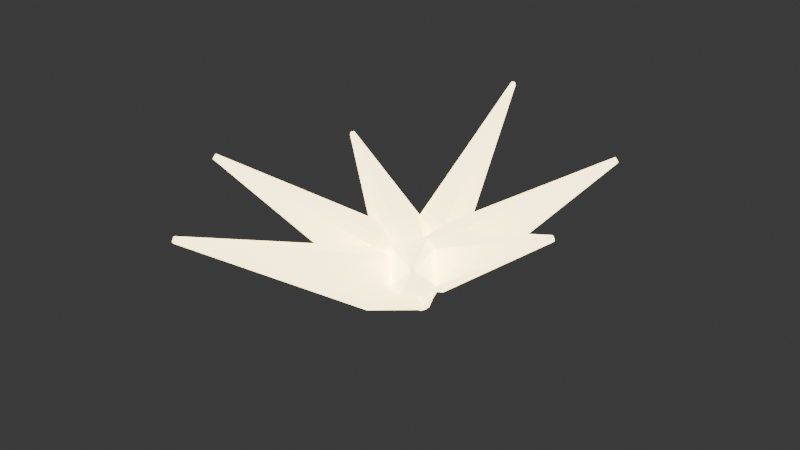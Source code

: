 # Source: ImpactSpark.blend  (saved by Blender 5.3.31; exported with 4.5.12 LTS)
import bpy
from mathutils import Matrix  # noqa: F401  (used for matrix-valued properties, if any)

bpy.ops.wm.read_factory_settings(use_empty=True)
scene = bpy.context.scene
scene.name = 'Scene'

# ---- collections
col_collection = bpy.data.collections.new('Collection'); scene.collection.children.link(col_collection)

# ---- materials (node trees are filled in below, after node groups)
mat_impactsparkglow = bpy.data.materials.new('ImpactSparkGlow')
mat_impactsparkglow.diffuse_color = (1.0, 0.84, 0.39, 1.0)

# ---- material node trees
mat_impactsparkglow.use_nodes = True; mat_impactsparkglow.node_tree.nodes.clear()
_N = mat_impactsparkglow.node_tree.nodes; _L = mat_impactsparkglow.node_tree.links
n0 = _N.new('ShaderNodeBsdfPrincipled'); n0.name = 'Principled BSDF'; n0.location = (-200, 100)
n0.inputs[0].default_value = (1.0, 0.84, 0.39, 1.0)
n0.inputs[1].default_value = 0.25
n0.inputs[2].default_value = 0.37
n0.inputs[10].default_value = 0.005
n0.inputs[27].default_value = (1.0, 0.84, 0.39, 1.0)
n0.inputs[28].default_value = 5.0
n1 = _N.new('ShaderNodeOutputMaterial'); n1.name = 'Material Output'; n1.location = (200, 100)
_L.new(n0.outputs[0], n1.inputs[0])
n1.is_active_output = True

# ---- world
world_world = bpy.data.worlds.new('World'); scene.world = world_world
world_world.use_nodes = True; world_world.node_tree.nodes.clear()
_N = world_world.node_tree.nodes; _L = world_world.node_tree.links
n0 = _N.new('ShaderNodeOutputWorld'); n0.name = 'World Output'; n0.location = (200, 100)
n1 = _N.new('ShaderNodeBackground'); n1.name = 'Background'; n1.location = (-200, 100)
n1.inputs[0].default_value = (0.05088, 0.05088, 0.05088, 1.0)
_L.new(n1.outputs[0], n0.inputs[0])
n0.is_active_output = True
world_world.color = (0.05088, 0.05088, 0.05088)
world_world.sun_shadow_jitter_overblur = 0.0

# ---- meshes
me_shard = bpy.data.meshes.new('Shard')
me_shard.from_pydata([(-0.008075, -0.01063, -0.0575), (0.008075, -0.01063, -0.0575), (0.01187, -0.006163, -0.0575), (0.01187, 0.006163, -0.0575), (0.008075, 0.01063, -0.0575), (-0.008075, 0.01063, -0.0575), (-0.01187, 0.006163, -0.0575), (-0.01187, -0.006163, -0.0575), (-0.0119, -0.01375, -0.02875), (0.0119, -0.01375, -0.02875), (0.0175, -0.007975, -0.02875), (0.0175, 0.007975, -0.02875), (0.0119, 0.01375, -0.02875), (-0.0119, 0.01375, -0.02875), (-0.0175, 0.007975, -0.02875), (-0.0175, -0.007975, -0.02875), (-0.00119, -0.001375, 0.0575), (0.00119, -0.001375, 0.0575), (0.00175, -0.0007975, 0.0575), (0.00175, 0.0007975, 0.0575), (0.00119, 0.001375, 0.0575), (-0.00119, 0.001375, 0.0575), (-0.00175, 0.0007975, 0.0575), (-0.00175, -0.0007975, 0.0575)], [], [(7, 6, 5, 4, 3, 2, 1, 0), (0, 1, 9, 8), (1, 2, 10, 9), (2, 3, 11, 10), (3, 4, 12, 11), (4, 5, 13, 12), (5, 6, 14, 13), (6, 7, 15, 14), (7, 0, 8, 15), (8, 9, 17, 16), (9, 10, 18, 17), (10, 11, 19, 18), (11, 12, 20, 19), (12, 13, 21, 20), (13, 14, 22, 21), (14, 15, 23, 22), (15, 8, 16, 23), (16, 17, 18, 19, 20, 21, 22, 23)])
me_shard.materials.append(mat_impactsparkglow)
me_shard.update()
me_shard_001 = bpy.data.meshes.new('Shard.001')
me_shard_001.from_pydata([(-0.008075, -0.01063, -0.075), (0.008075, -0.01063, -0.075), (0.01187, -0.006163, -0.075), (0.01187, 0.006163, -0.075), (0.008075, 0.01063, -0.075), (-0.008075, 0.01063, -0.075), (-0.01187, 0.006163, -0.075), (-0.01187, -0.006163, -0.075), (-0.0119, -0.01375, -0.0375), (0.0119, -0.01375, -0.0375), (0.0175, -0.007975, -0.0375), (0.0175, 0.007975, -0.0375), (0.0119, 0.01375, -0.0375), (-0.0119, 0.01375, -0.0375), (-0.0175, 0.007975, -0.0375), (-0.0175, -0.007975, -0.0375), (-0.00119, -0.001375, 0.075), (0.00119, -0.001375, 0.075), (0.00175, -0.0007975, 0.075), (0.00175, 0.0007975, 0.075), (0.00119, 0.001375, 0.075), (-0.00119, 0.001375, 0.075), (-0.00175, 0.0007975, 0.075), (-0.00175, -0.0007975, 0.075)], [], [(7, 6, 5, 4, 3, 2, 1, 0), (0, 1, 9, 8), (1, 2, 10, 9), (2, 3, 11, 10), (3, 4, 12, 11), (4, 5, 13, 12), (5, 6, 14, 13), (6, 7, 15, 14), (7, 0, 8, 15), (8, 9, 17, 16), (9, 10, 18, 17), (10, 11, 19, 18), (11, 12, 20, 19), (12, 13, 21, 20), (13, 14, 22, 21), (14, 15, 23, 22), (15, 8, 16, 23), (16, 17, 18, 19, 20, 21, 22, 23)])
me_shard_001.materials.append(mat_impactsparkglow)
me_shard_001.update()
me_shard_002 = bpy.data.meshes.new('Shard.002')
me_shard_002.from_pydata([(-0.008075, -0.01063, -0.0925), (0.008075, -0.01063, -0.0925), (0.01187, -0.006163, -0.0925), (0.01187, 0.006163, -0.0925), (0.008075, 0.01063, -0.0925), (-0.008075, 0.01063, -0.0925), (-0.01187, 0.006163, -0.0925), (-0.01187, -0.006163, -0.0925), (-0.0119, -0.01375, -0.04625), (0.0119, -0.01375, -0.04625), (0.0175, -0.007975, -0.04625), (0.0175, 0.007975, -0.04625), (0.0119, 0.01375, -0.04625), (-0.0119, 0.01375, -0.04625), (-0.0175, 0.007975, -0.04625), (-0.0175, -0.007975, -0.04625), (-0.00119, -0.001375, 0.0925), (0.00119, -0.001375, 0.0925), (0.00175, -0.0007975, 0.0925), (0.00175, 0.0007975, 0.0925), (0.00119, 0.001375, 0.0925), (-0.00119, 0.001375, 0.0925), (-0.00175, 0.0007975, 0.0925), (-0.00175, -0.0007975, 0.0925)], [], [(7, 6, 5, 4, 3, 2, 1, 0), (0, 1, 9, 8), (1, 2, 10, 9), (2, 3, 11, 10), (3, 4, 12, 11), (4, 5, 13, 12), (5, 6, 14, 13), (6, 7, 15, 14), (7, 0, 8, 15), (8, 9, 17, 16), (9, 10, 18, 17), (10, 11, 19, 18), (11, 12, 20, 19), (12, 13, 21, 20), (13, 14, 22, 21), (14, 15, 23, 22), (15, 8, 16, 23), (16, 17, 18, 19, 20, 21, 22, 23)])
me_shard_002.materials.append(mat_impactsparkglow)
me_shard_002.update()
me_shard_003 = bpy.data.meshes.new('Shard.003')
me_shard_003.from_pydata([(-0.008075, -0.01063, -0.0575), (0.008075, -0.01063, -0.0575), (0.01187, -0.006163, -0.0575), (0.01187, 0.006163, -0.0575), (0.008075, 0.01063, -0.0575), (-0.008075, 0.01063, -0.0575), (-0.01187, 0.006163, -0.0575), (-0.01187, -0.006163, -0.0575), (-0.0119, -0.01375, -0.02875), (0.0119, -0.01375, -0.02875), (0.0175, -0.007975, -0.02875), (0.0175, 0.007975, -0.02875), (0.0119, 0.01375, -0.02875), (-0.0119, 0.01375, -0.02875), (-0.0175, 0.007975, -0.02875), (-0.0175, -0.007975, -0.02875), (-0.00119, -0.001375, 0.0575), (0.00119, -0.001375, 0.0575), (0.00175, -0.0007975, 0.0575), (0.00175, 0.0007975, 0.0575), (0.00119, 0.001375, 0.0575), (-0.00119, 0.001375, 0.0575), (-0.00175, 0.0007975, 0.0575), (-0.00175, -0.0007975, 0.0575)], [], [(7, 6, 5, 4, 3, 2, 1, 0), (0, 1, 9, 8), (1, 2, 10, 9), (2, 3, 11, 10), (3, 4, 12, 11), (4, 5, 13, 12), (5, 6, 14, 13), (6, 7, 15, 14), (7, 0, 8, 15), (8, 9, 17, 16), (9, 10, 18, 17), (10, 11, 19, 18), (11, 12, 20, 19), (12, 13, 21, 20), (13, 14, 22, 21), (14, 15, 23, 22), (15, 8, 16, 23), (16, 17, 18, 19, 20, 21, 22, 23)])
me_shard_003.materials.append(mat_impactsparkglow)
me_shard_003.update()
me_shard_004 = bpy.data.meshes.new('Shard.004')
me_shard_004.from_pydata([(-0.008075, -0.01063, -0.075), (0.008075, -0.01063, -0.075), (0.01187, -0.006163, -0.075), (0.01187, 0.006163, -0.075), (0.008075, 0.01063, -0.075), (-0.008075, 0.01063, -0.075), (-0.01187, 0.006163, -0.075), (-0.01187, -0.006163, -0.075), (-0.0119, -0.01375, -0.0375), (0.0119, -0.01375, -0.0375), (0.0175, -0.007975, -0.0375), (0.0175, 0.007975, -0.0375), (0.0119, 0.01375, -0.0375), (-0.0119, 0.01375, -0.0375), (-0.0175, 0.007975, -0.0375), (-0.0175, -0.007975, -0.0375), (-0.00119, -0.001375, 0.075), (0.00119, -0.001375, 0.075), (0.00175, -0.0007975, 0.075), (0.00175, 0.0007975, 0.075), (0.00119, 0.001375, 0.075), (-0.00119, 0.001375, 0.075), (-0.00175, 0.0007975, 0.075), (-0.00175, -0.0007975, 0.075)], [], [(7, 6, 5, 4, 3, 2, 1, 0), (0, 1, 9, 8), (1, 2, 10, 9), (2, 3, 11, 10), (3, 4, 12, 11), (4, 5, 13, 12), (5, 6, 14, 13), (6, 7, 15, 14), (7, 0, 8, 15), (8, 9, 17, 16), (9, 10, 18, 17), (10, 11, 19, 18), (11, 12, 20, 19), (12, 13, 21, 20), (13, 14, 22, 21), (14, 15, 23, 22), (15, 8, 16, 23), (16, 17, 18, 19, 20, 21, 22, 23)])
me_shard_004.materials.append(mat_impactsparkglow)
me_shard_004.update()
me_shard_005 = bpy.data.meshes.new('Shard.005')
me_shard_005.from_pydata([(-0.008075, -0.01063, -0.0925), (0.008075, -0.01063, -0.0925), (0.01187, -0.006163, -0.0925), (0.01187, 0.006163, -0.0925), (0.008075, 0.01063, -0.0925), (-0.008075, 0.01063, -0.0925), (-0.01187, 0.006163, -0.0925), (-0.01187, -0.006163, -0.0925), (-0.0119, -0.01375, -0.04625), (0.0119, -0.01375, -0.04625), (0.0175, -0.007975, -0.04625), (0.0175, 0.007975, -0.04625), (0.0119, 0.01375, -0.04625), (-0.0119, 0.01375, -0.04625), (-0.0175, 0.007975, -0.04625), (-0.0175, -0.007975, -0.04625), (-0.00119, -0.001375, 0.0925), (0.00119, -0.001375, 0.0925), (0.00175, -0.0007975, 0.0925), (0.00175, 0.0007975, 0.0925), (0.00119, 0.001375, 0.0925), (-0.00119, 0.001375, 0.0925), (-0.00175, 0.0007975, 0.0925), (-0.00175, -0.0007975, 0.0925)], [], [(7, 6, 5, 4, 3, 2, 1, 0), (0, 1, 9, 8), (1, 2, 10, 9), (2, 3, 11, 10), (3, 4, 12, 11), (4, 5, 13, 12), (5, 6, 14, 13), (6, 7, 15, 14), (7, 0, 8, 15), (8, 9, 17, 16), (9, 10, 18, 17), (10, 11, 19, 18), (11, 12, 20, 19), (12, 13, 21, 20), (13, 14, 22, 21), (14, 15, 23, 22), (15, 8, 16, 23), (16, 17, 18, 19, 20, 21, 22, 23)])
me_shard_005.materials.append(mat_impactsparkglow)
me_shard_005.update()
me_shard_006 = bpy.data.meshes.new('Shard.006')
me_shard_006.from_pydata([(-0.008075, -0.01063, -0.0575), (0.008075, -0.01063, -0.0575), (0.01187, -0.006163, -0.0575), (0.01187, 0.006163, -0.0575), (0.008075, 0.01063, -0.0575), (-0.008075, 0.01063, -0.0575), (-0.01187, 0.006163, -0.0575), (-0.01187, -0.006163, -0.0575), (-0.0119, -0.01375, -0.02875), (0.0119, -0.01375, -0.02875), (0.0175, -0.007975, -0.02875), (0.0175, 0.007975, -0.02875), (0.0119, 0.01375, -0.02875), (-0.0119, 0.01375, -0.02875), (-0.0175, 0.007975, -0.02875), (-0.0175, -0.007975, -0.02875), (-0.00119, -0.001375, 0.0575), (0.00119, -0.001375, 0.0575), (0.00175, -0.0007975, 0.0575), (0.00175, 0.0007975, 0.0575), (0.00119, 0.001375, 0.0575), (-0.00119, 0.001375, 0.0575), (-0.00175, 0.0007975, 0.0575), (-0.00175, -0.0007975, 0.0575)], [], [(7, 6, 5, 4, 3, 2, 1, 0), (0, 1, 9, 8), (1, 2, 10, 9), (2, 3, 11, 10), (3, 4, 12, 11), (4, 5, 13, 12), (5, 6, 14, 13), (6, 7, 15, 14), (7, 0, 8, 15), (8, 9, 17, 16), (9, 10, 18, 17), (10, 11, 19, 18), (11, 12, 20, 19), (12, 13, 21, 20), (13, 14, 22, 21), (14, 15, 23, 22), (15, 8, 16, 23), (16, 17, 18, 19, 20, 21, 22, 23)])
me_shard_006.materials.append(mat_impactsparkglow)
me_shard_006.update()

# ---- objects
ob_effect = bpy.data.objects.new('Effect', None)
ob_ray00 = bpy.data.objects.new('Ray00', None)
ob_shard = bpy.data.objects.new('Shard', me_shard)
ob_ray01 = bpy.data.objects.new('Ray01', None)
ob_shard_001 = bpy.data.objects.new('Shard.001', me_shard_001)
ob_ray02 = bpy.data.objects.new('Ray02', None)
ob_shard_002 = bpy.data.objects.new('Shard.002', me_shard_002)
ob_ray03 = bpy.data.objects.new('Ray03', None)
ob_shard_003 = bpy.data.objects.new('Shard.003', me_shard_003)
ob_ray04 = bpy.data.objects.new('Ray04', None)
ob_shard_004 = bpy.data.objects.new('Shard.004', me_shard_004)
ob_ray05 = bpy.data.objects.new('Ray05', None)
ob_shard_005 = bpy.data.objects.new('Shard.005', me_shard_005)
ob_ray06 = bpy.data.objects.new('Ray06', None)
ob_shard_006 = bpy.data.objects.new('Shard.006', me_shard_006)

# ---- transforms, parenting, visibility, modifiers, constraints
ob_effect.location = (0.0, 0.0, 0.0)
ob_effect.scale = (0.8, 0.8, 0.8)
ob_effect.empty_display_size = 0.08
ob_ray00.parent = ob_effect
ob_ray00.location = (0.0, 0.0, 0.0)
ob_ray00.empty_display_size = 0.08
ob_shard.parent = ob_ray00
ob_shard.location = (0.046, 0.0, 0.025)
ob_shard.rotation_euler = (0.0, 1.082, 0.0)
ob_ray01.parent = ob_effect
ob_ray01.location = (0.0, 0.0, 0.0)
ob_ray01.rotation_euler = (0.0, 0.0, 0.8976)
ob_ray01.empty_display_size = 0.08
ob_shard_001.parent = ob_ray01
ob_shard_001.location = (0.06, 0.0, 0.025)
ob_shard_001.rotation_euler = (0.0, 1.082, 0.0)
ob_ray02.parent = ob_effect
ob_ray02.location = (-0.0, 0.0, 0.0)
ob_ray02.rotation_euler = (0.0, 0.0, 1.795)
ob_ray02.empty_display_size = 0.08
ob_shard_002.parent = ob_ray02
ob_shard_002.location = (0.074, 0.0, 0.025)
ob_shard_002.rotation_euler = (0.0, 1.082, 0.0)
ob_ray03.parent = ob_effect
ob_ray03.location = (-0.0, 0.0, 0.0)
ob_ray03.rotation_euler = (0.0, 0.0, 2.693)
ob_ray03.empty_display_size = 0.08
ob_shard_003.parent = ob_ray03
ob_shard_003.location = (0.046, 0.0, 0.025)
ob_shard_003.rotation_euler = (0.0, 1.082, 0.0)
ob_ray04.parent = ob_effect
ob_ray04.location = (-0.0, -0.0, 0.0)
ob_ray04.rotation_euler = (0.0, 0.0, 3.59)
ob_ray04.empty_display_size = 0.08
ob_shard_004.parent = ob_ray04
ob_shard_004.location = (0.06, 0.0, 0.025)
ob_shard_004.rotation_euler = (0.0, 1.082, 0.0)
ob_ray05.parent = ob_effect
ob_ray05.location = (-0.0, -0.0, 0.0)
ob_ray05.rotation_euler = (0.0, 0.0, 4.488)
ob_ray05.empty_display_size = 0.08
ob_shard_005.parent = ob_ray05
ob_shard_005.location = (0.074, 0.0, 0.025)
ob_shard_005.rotation_euler = (0.0, 1.082, 0.0)
ob_ray06.parent = ob_effect
ob_ray06.location = (0.0, -0.0, 0.0)
ob_ray06.rotation_euler = (0.0, 0.0, 5.386)
ob_ray06.empty_display_size = 0.08
ob_shard_006.parent = ob_ray06
ob_shard_006.location = (0.046, 0.0, 0.025)
ob_shard_006.rotation_euler = (0.0, 1.082, 0.0)

# ---- collection membership
col_collection.objects.link(ob_effect)
col_collection.objects.link(ob_ray00)
col_collection.objects.link(ob_shard)
col_collection.objects.link(ob_ray01)
col_collection.objects.link(ob_shard_001)
col_collection.objects.link(ob_ray02)
col_collection.objects.link(ob_shard_002)
col_collection.objects.link(ob_ray03)
col_collection.objects.link(ob_shard_003)
col_collection.objects.link(ob_ray04)
col_collection.objects.link(ob_shard_004)
col_collection.objects.link(ob_ray05)
col_collection.objects.link(ob_shard_005)
col_collection.objects.link(ob_ray06)
col_collection.objects.link(ob_shard_006)

# ---- scene / render settings (as saved in the file)
scene.frame_start = 0; scene.frame_end = 11; scene.frame_set(0)
scene.render.engine = 'BLENDER_EEVEE_NEXT'
scene.render.fps = 30
scene.render.bake_bias = 0.0
scene.render.bake_samples = 0
scene.render.compositor_device = 'GPU'
scene.eevee.use_volume_custom_range = False
scene.eevee.fast_gi_thickness_near = 0.1
scene.eevee.fast_gi_thickness_far = 0.0
scene.eevee.ray_tracing_options.screen_trace_thickness = 0.1
bpy.context.view_layer.update()

# ---- added for rendering (the .blend has no active camera): camera
cam_auto = bpy.data.cameras.new('AutoCamera')
cam_auto.lens = 50.0
cam_auto.sensor_width = 36.0
cam_auto.clip_end = 1000.0
ob_auto_camera = bpy.data.objects.new('AutoCamera', cam_auto)
scene.collection.objects.link(ob_auto_camera)
ob_auto_camera.location = (0.299726, -0.370282, 0.266854)
ob_auto_camera.rotation_euler = (1.09748, -7.21219e-08, 0.694738)
scene.camera = ob_auto_camera
bpy.context.view_layer.update()

